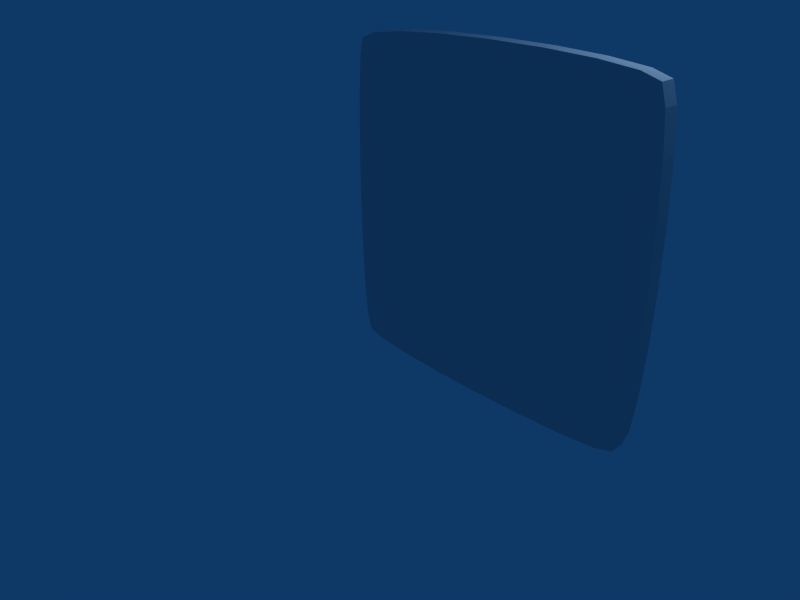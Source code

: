 # Source: DrunkGreen.blend  (saved by Blender 2.41.0; exported with 4.5.12 LTS)
import bpy
from mathutils import Matrix  # noqa: F401  (used for matrix-valued properties, if any)

bpy.ops.wm.read_factory_settings(use_empty=True)
scene = bpy.context.scene
scene.name = 'Scene'

# ---- collections
col_collection_1 = bpy.data.collections.new('Collection 1'); scene.collection.children.link(col_collection_1)
col_collection_5 = bpy.data.collections.new('Collection 5'); scene.collection.children.link(col_collection_5)
col_collection_5.hide_render = True
col_collection_5.hide_viewport = True

# ---- world
world_world = bpy.data.worlds.new('World'); scene.world = world_world
world_world.color = (0.05656, 0.2208, 0.4)
world_world.use_sun_shadow = False
world_world.sun_shadow_jitter_overblur = 0.0
world_world.cycles.sampling_method = 'MANUAL'
world_world.cycles.sample_map_resolution = 256

# ---- cameras
cam_camera = bpy.data.cameras.new('Camera')
cam_camera.passepartout_alpha = 0.2
cam_camera.clip_end = 100.0
cam_camera.lens = 35.0
cam_camera.ortho_scale = 7.314
cam_camera.show_passepartout = False
cam_camera.show_safe_areas = True
cam_camera.dof.focus_distance = 0.0
cam_camera.dof.aperture_fstop = 128.0

# ---- lights
light_spot = bpy.data.lights.new('Spot', 'POINT')
light_spot.transmission_factor = 0.0
light_spot.cutoff_distance = 30.0
light_spot.energy = 100.0
light_spot.shadow_buffer_clip_start = 1.001
light_spot.shadow_soft_size = 1.0
light_spot.shadow_maximum_resolution = 0.006
light_spot.use_absolute_resolution = True
light_spot.cycles.use_multiple_importance_sampling = False

# ---- meshes
me_mesh = bpy.data.meshes.new('Mesh')
me_mesh.from_pydata([(4.0, 0.0, 0.1), (3.779, -0.06563, 0.1), (3.319, -0.1125, 0.1), (2.699, -0.1406, 0.1), (2.0, -0.15, 0.1), (1.301, -0.1406, 0.1), (0.6813, -0.1125, 0.1), (0.2211, -0.06562, 0.1), (0.0, 0.0, 0.1), (-0.06309, 0.2221, 0.1), (-0.1038, 0.6847, 0.1), (-0.1243, 1.307, 0.1), (-0.1268, 2.009, 0.1), (-0.1135, 2.71, 0.1), (-0.08644, 3.329, 0.1), (-0.04789, 3.786, 0.1), (0.0, 4.0, 0.1), (0.2192, 4.079, 0.1), (0.6779, 4.133, 0.1), (1.296, 4.163, 0.1), (1.995, 4.17, 0.1), (2.695, 4.156, 0.1), (3.315, 4.122, 0.1), (3.777, 4.07, 0.1), (4.0, 4.0, 0.1), (4.066, 3.779, 0.1), (4.113, 3.32, 0.1), (4.142, 2.701, 0.1), (4.153, 2.003, 0.1), (4.144, 1.304, 0.1), (4.115, 0.6842, 0.1), (4.068, 0.2231, 0.1), (4.0, 0.0, -0.1), (4.0, 0.0, 0.1), (3.779, -0.06563, -0.1), (3.779, -0.06563, 0.1), (3.319, -0.1125, -0.1), (3.319, -0.1125, 0.1), (2.699, -0.1406, -0.1), (2.699, -0.1406, 0.1), (2.0, -0.15, -0.1), (2.0, -0.15, 0.1), (1.301, -0.1406, -0.1), (1.301, -0.1406, 0.1), (0.6813, -0.1125, -0.1), (0.6813, -0.1125, 0.1), (0.2211, -0.06562, -0.1), (0.2211, -0.06562, 0.1), (0.0, 0.0, -0.1), (0.0, 0.0, 0.1), (-0.06309, 0.2221, -0.1), (-0.06309, 0.2221, 0.1), (-0.1038, 0.6847, -0.1), (-0.1038, 0.6847, 0.1), (-0.1243, 1.307, -0.1), (-0.1243, 1.307, 0.1), (-0.1268, 2.009, -0.1), (-0.1268, 2.009, 0.1), (-0.1135, 2.71, -0.1), (-0.1135, 2.71, 0.1), (-0.08644, 3.329, -0.1), (-0.08644, 3.329, 0.1), (-0.04789, 3.786, -0.1), (-0.04789, 3.786, 0.1), (0.0, 4.0, -0.1), (0.0, 4.0, 0.1), (0.2192, 4.079, -0.1), (0.2192, 4.079, 0.1), (0.6779, 4.133, -0.1), (0.6779, 4.133, 0.1), (1.296, 4.163, -0.1), (1.296, 4.163, 0.1), (1.995, 4.17, -0.1), (1.995, 4.17, 0.1), (2.695, 4.156, -0.1), (2.695, 4.156, 0.1), (3.315, 4.122, -0.1), (3.315, 4.122, 0.1), (3.777, 4.07, -0.1), (3.777, 4.07, 0.1), (4.0, 4.0, -0.1), (4.0, 4.0, 0.1), (4.066, 3.779, -0.1), (4.066, 3.779, 0.1), (4.113, 3.32, -0.1), (4.113, 3.32, 0.1), (4.142, 2.701, -0.1), (4.142, 2.701, 0.1), (4.153, 2.003, -0.1), (4.153, 2.003, 0.1), (4.144, 1.304, -0.1), (4.144, 1.304, 0.1), (4.115, 0.6842, -0.1), (4.115, 0.6842, 0.1), (4.068, 0.2231, -0.1), (4.068, 0.2231, 0.1)], [], [(33, 35, 34, 32), (35, 37, 36, 34), (37, 39, 38, 36), (39, 41, 40, 38), (41, 43, 42, 40), (43, 45, 44, 42), (45, 47, 46, 44), (47, 49, 48, 46), (49, 51, 50, 48), (51, 53, 52, 50), (53, 55, 54, 52), (55, 57, 56, 54), (57, 59, 58, 56), (59, 61, 60, 58), (61, 63, 62, 60), (63, 65, 64, 62), (65, 67, 66, 64), (67, 69, 68, 66), (69, 71, 70, 68), (71, 73, 72, 70), (73, 75, 74, 72), (75, 77, 76, 74), (77, 79, 78, 76), (79, 81, 80, 78), (81, 83, 82, 80), (83, 85, 84, 82), (85, 87, 86, 84), (87, 89, 88, 86), (89, 91, 90, 88), (91, 93, 92, 90), (93, 95, 94, 92), (95, 33, 32, 94), (9, 8, 7), (9, 7, 6), (6, 10, 9), (5, 10, 6), (25, 23, 26), (25, 24, 23), (26, 22, 27), (26, 23, 22), (21, 27, 22), (14, 18, 15), (14, 19, 18), (17, 15, 18), (17, 16, 15), (28, 27, 21), (5, 11, 10), (5, 4, 11), (19, 13, 20), (19, 14, 13), (12, 11, 4), (3, 30, 29), (28, 12, 4), (1, 31, 2), (1, 0, 31), (20, 13, 12), (30, 2, 31), (30, 3, 2), (3, 28, 4), (3, 29, 28), (28, 20, 12), (28, 21, 20)])
_uv = me_mesh.uv_layers.new(name='UVMap')
_uv.uv.foreach_set('vector', [0.2896, 0.8393, 0.2896, 0.7935, 0.3354, 0.7935, 0.3354, 0.8393, 0.2896, 0.8393, 0.2896, 0.7935, 0.3354, 0.7935, 0.3354, 0.8393, 0.2896, 0.8393, 0.2896, 0.7935, 0.3354, 0.7935, 0.3354, 0.8393, 0.2896, 0.8393, 0.2896, 0.7935, 0.3354, 0.7935, 0.3354, 0.8393, 0.2896, 0.8393, 0.2896, 0.7935, 0.3354, 0.7935, 0.3354, 0.8393, 0.2896, 0.8393, 0.2896, 0.7935, 0.3354, 0.7935, 0.3354, 0.8393, 0.2896, 0.8393, 0.2896, 0.7935, 0.3354, 0.7935, 0.3354, 0.8393, 0.2896, 0.8393, 0.2896, 0.7935, 0.3354, 0.7935, 0.3354, 0.8393, 0.2896, 0.8393, 0.2896, 0.7935, 0.3354, 0.7935, 0.3354, 0.8393, 0.2896, 0.8393, 0.2896, 0.7935, 0.3354, 0.7935, 0.3354, 0.8393, 0.2896, 0.8393, 0.2896, 0.7935, 0.3354, 0.7935, 0.3354, 0.8393, 0.2896, 0.8393, 0.2896, 0.7935, 0.3354, 0.7935, 0.3354, 0.8393, 0.2896, 0.8393, 0.2896, 0.7935, 0.3354, 0.7935, 0.3354, 0.8393, 0.2896, 0.8393, 0.2896, 0.7935, 0.3354, 0.7935, 0.3354, 0.8393, 0.2896, 0.8393, 0.2896, 0.7935, 0.3354, 0.7935, 0.3354, 0.8393, 0.2896, 0.8393, 0.2896, 0.7935, 0.3354, 0.7935, 0.3354, 0.8393, 0.2896, 0.8393, 0.2896, 0.7935, 0.3354, 0.7935, 0.3354, 0.8393, 0.2896, 0.8393, 0.2896, 0.7935, 0.3354, 0.7935, 0.3354, 0.8393, 0.2896, 0.8393, 0.2896, 0.7935, 0.3354, 0.7935, 0.3354, 0.8393, 0.2896, 0.8393, 0.2896, 0.7935, 0.3354, 0.7935, 0.3354, 0.8393, 0.2896, 0.8393, 0.2896, 0.7935, 0.3354, 0.7935, 0.3354, 0.8393, 0.2896, 0.8393, 0.2896, 0.7935, 0.3354, 0.7935, 0.3354, 0.8393, 0.2896, 0.8393, 0.2896, 0.7935, 0.3354, 0.7935, 0.3354, 0.8393, 0.2896, 0.8393, 0.2896, 0.7935, 0.3354, 0.7935, 0.3354, 0.8393, 0.2896, 0.8393, 0.2896, 0.7935, 0.3354, 0.7935, 0.3354, 0.8393, 0.2896, 0.8393, 0.2896, 0.7935, 0.3354, 0.7935, 0.3354, 0.8393, 0.2896, 0.8393, 0.2896, 0.7935, 0.3354, 0.7935, 0.3354, 0.8393, 0.2896, 0.8393, 0.2896, 0.7935, 0.3354, 0.7935, 0.3354, 0.8393, 0.2896, 0.8393, 0.2896, 0.7935, 0.3354, 0.7935, 0.3354, 0.8393, 0.2896, 0.8393, 0.2896, 0.7935, 0.3354, 0.7935, 0.3354, 0.8393, 0.2896, 0.8393, 0.2896, 0.7935, 0.3354, 0.7935, 0.3354, 0.8393, 0.2896, 0.8393, 0.2896, 0.7935, 0.3354, 0.7935, 0.3354, 0.8393, 0.4165, 0.8413, 0.4165, 0.7954, 0.4624, 0.7954, 0.4165, 0.8413, 0.4165, 0.7954, 0.4624, 0.7954, 0.4165, 0.8413, 0.4165, 0.7954, 0.4624, 0.7954, 0.4165, 0.8413, 0.4165, 0.7954, 0.4624, 0.7954, 0.4165, 0.8413, 0.4165, 0.7954, 0.4624, 0.7954, 0.4165, 0.8413, 0.4165, 0.7954, 0.4624, 0.7954, 0.4165, 0.8413, 0.4165, 0.7954, 0.4624, 0.7954, 0.4165, 0.8413, 0.4165, 0.7954, 0.4624, 0.7954, 0.4165, 0.8413, 0.4165, 0.7954, 0.4624, 0.7954, 0.4165, 0.8413, 0.4165, 0.7954, 0.4624, 0.7954, 0.4165, 0.8413, 0.4165, 0.7954, 0.4624, 0.7954, 0.4165, 0.8413, 0.4165, 0.7954, 0.4624, 0.7954, 0.4165, 0.8413, 0.4165, 0.7954, 0.4624, 0.7954, 0.4165, 0.8413, 0.4165, 0.7954, 0.4624, 0.7954, 0.4165, 0.8413, 0.4165, 0.7954, 0.4624, 0.7954, 0.4165, 0.8413, 0.4165, 0.7954, 0.4624, 0.7954, 0.4165, 0.8413, 0.4165, 0.7954, 0.4624, 0.7954, 0.4165, 0.8413, 0.4165, 0.7954, 0.4624, 0.7954, 0.4165, 0.8413, 0.4165, 0.7954, 0.4624, 0.7954, 0.4165, 0.8413, 0.4165, 0.7954, 0.4624, 0.7954, 0.4165, 0.8413, 0.4165, 0.7954, 0.4624, 0.7954, 0.4165, 0.8413, 0.4165, 0.7954, 0.4624, 0.7954, 0.4165, 0.8413, 0.4165, 0.7954, 0.4624, 0.7954, 0.4165, 0.8413, 0.4165, 0.7954, 0.4624, 0.7954, 0.4165, 0.8413, 0.4165, 0.7954, 0.4624, 0.7954, 0.4165, 0.8413, 0.4165, 0.7954, 0.4624, 0.7954, 0.4165, 0.8413, 0.4165, 0.7954, 0.4624, 0.7954, 0.4165, 0.8413, 0.4165, 0.7954, 0.4624, 0.7954, 0.4165, 0.8413, 0.4165, 0.7954, 0.4624, 0.7954, 0.4165, 0.8413, 0.4165, 0.7954, 0.4624, 0.7954])
_ca = me_mesh.color_attributes.new('Col', 'BYTE_COLOR', 'CORNER')
_ca.data.foreach_set('color', [1.0, 1.0, 1.0, 1.0, 1.0, 1.0, 1.0, 1.0, 1.0, 1.0, 1.0, 1.0, 1.0, 1.0, 1.0, 1.0, 1.0, 1.0, 1.0, 1.0, 1.0, 1.0, 1.0, 1.0, 1.0, 1.0, 1.0, 1.0, 1.0, 1.0, 1.0, 1.0, 1.0, 1.0, 1.0, 1.0, 1.0, 1.0, 1.0, 1.0, 1.0, 1.0, 1.0, 1.0, 1.0, 1.0, 1.0, 1.0, 1.0, 1.0, 1.0, 1.0, 1.0, 1.0, 1.0, 1.0, 1.0, 1.0, 1.0, 1.0, 1.0, 1.0, 1.0, 1.0, 1.0, 1.0, 1.0, 1.0, 1.0, 1.0, 1.0, 1.0, 1.0, 1.0, 1.0, 1.0, 1.0, 1.0, 1.0, 1.0, 1.0, 1.0, 1.0, 1.0, 1.0, 1.0, 1.0, 1.0, 1.0, 1.0, 1.0, 1.0, 1.0, 1.0, 1.0, 1.0, 1.0, 1.0, 1.0, 1.0, 1.0, 1.0, 1.0, 1.0, 1.0, 1.0, 1.0, 1.0, 1.0, 1.0, 1.0, 1.0, 1.0, 1.0, 1.0, 1.0, 1.0, 1.0, 1.0, 1.0, 1.0, 1.0, 1.0, 1.0, 1.0, 1.0, 1.0, 1.0, 1.0, 1.0, 1.0, 1.0, 1.0, 1.0, 1.0, 1.0, 1.0, 1.0, 1.0, 1.0, 1.0, 1.0, 1.0, 1.0, 1.0, 1.0, 1.0, 1.0, 1.0, 1.0, 1.0, 1.0, 1.0, 1.0, 1.0, 1.0, 1.0, 1.0, 1.0, 1.0, 1.0, 1.0, 1.0, 1.0, 1.0, 1.0, 1.0, 1.0, 1.0, 1.0, 1.0, 1.0, 1.0, 1.0, 1.0, 1.0, 1.0, 1.0, 1.0, 1.0, 1.0, 1.0, 1.0, 1.0, 1.0, 1.0, 1.0, 1.0, 1.0, 1.0, 1.0, 1.0, 1.0, 1.0, 1.0, 1.0, 1.0, 1.0, 1.0, 1.0, 1.0, 1.0, 1.0, 1.0, 1.0, 1.0, 1.0, 1.0, 1.0, 1.0, 1.0, 1.0, 1.0, 1.0, 1.0, 1.0, 1.0, 1.0, 1.0, 1.0, 1.0, 1.0, 1.0, 1.0, 1.0, 1.0, 1.0, 1.0, 1.0, 1.0, 1.0, 1.0, 1.0, 1.0, 1.0, 1.0, 1.0, 1.0, 1.0, 1.0, 1.0, 1.0, 1.0, 1.0, 1.0, 1.0, 1.0, 1.0, 1.0, 1.0, 1.0, 1.0, 1.0, 1.0, 1.0, 1.0, 1.0, 1.0, 1.0, 1.0, 1.0, 1.0, 1.0, 1.0, 1.0, 1.0, 1.0, 1.0, 1.0, 1.0, 1.0, 1.0, 1.0, 1.0, 1.0, 1.0, 1.0, 1.0, 1.0, 1.0, 1.0, 1.0, 1.0, 1.0, 1.0, 1.0, 1.0, 1.0, 1.0, 1.0, 1.0, 1.0, 1.0, 1.0, 1.0, 1.0, 1.0, 1.0, 1.0, 1.0, 1.0, 1.0, 1.0, 1.0, 1.0, 1.0, 1.0, 1.0, 1.0, 1.0, 1.0, 1.0, 1.0, 1.0, 1.0, 1.0, 1.0, 1.0, 1.0, 1.0, 1.0, 1.0, 1.0, 1.0, 1.0, 1.0, 1.0, 1.0, 1.0, 1.0, 1.0, 1.0, 1.0, 1.0, 1.0, 1.0, 1.0, 1.0, 1.0, 1.0, 1.0, 1.0, 1.0, 1.0, 1.0, 1.0, 1.0, 1.0, 1.0, 1.0, 1.0, 1.0, 1.0, 1.0, 1.0, 1.0, 1.0, 1.0, 1.0, 1.0, 1.0, 1.0, 1.0, 1.0, 1.0, 1.0, 1.0, 1.0, 1.0, 1.0, 1.0, 1.0, 1.0, 1.0, 1.0, 1.0, 1.0, 1.0, 1.0, 1.0, 1.0, 1.0, 1.0, 1.0, 1.0, 1.0, 1.0, 1.0, 1.0, 1.0, 1.0, 1.0, 1.0, 1.0, 1.0, 1.0, 1.0, 1.0, 1.0, 1.0, 1.0, 1.0, 1.0, 1.0, 1.0, 1.0, 1.0, 1.0, 1.0, 1.0, 1.0, 1.0, 1.0, 1.0, 1.0, 1.0, 1.0, 1.0, 1.0, 1.0, 1.0, 1.0, 1.0, 1.0, 1.0, 1.0, 1.0, 1.0, 1.0, 1.0, 1.0, 1.0, 1.0, 1.0, 1.0, 1.0, 1.0, 1.0, 1.0, 1.0, 1.0, 1.0, 1.0, 1.0, 1.0, 1.0, 1.0, 1.0, 1.0, 1.0, 1.0, 1.0, 1.0, 1.0, 1.0, 1.0, 1.0, 1.0, 1.0, 1.0, 1.0, 1.0, 1.0, 1.0, 1.0, 1.0, 1.0, 1.0, 1.0, 1.0, 1.0, 1.0, 1.0, 1.0, 1.0, 1.0, 1.0, 1.0, 1.0, 1.0, 1.0, 1.0, 1.0, 1.0, 1.0, 1.0, 1.0, 1.0, 1.0, 1.0, 1.0, 1.0, 1.0, 1.0, 1.0, 1.0, 1.0, 1.0, 1.0, 1.0, 1.0, 1.0, 1.0, 1.0, 1.0, 1.0, 1.0, 1.0, 1.0, 1.0, 1.0, 1.0, 1.0, 1.0, 1.0, 1.0, 1.0, 1.0, 1.0, 1.0, 1.0, 1.0, 1.0, 1.0, 1.0, 1.0, 1.0, 1.0, 1.0, 1.0, 1.0, 1.0, 1.0, 1.0, 1.0, 1.0, 1.0, 1.0, 1.0, 1.0, 1.0, 1.0, 1.0, 1.0, 1.0, 1.0, 1.0, 1.0, 1.0, 1.0, 1.0, 1.0, 1.0, 1.0, 1.0, 1.0, 1.0, 1.0, 1.0, 1.0, 1.0, 1.0, 1.0, 1.0, 1.0, 1.0, 1.0, 1.0, 1.0, 1.0, 1.0, 1.0, 1.0, 1.0, 1.0, 1.0, 1.0, 1.0, 1.0, 1.0, 1.0, 1.0, 1.0, 1.0, 1.0, 1.0, 1.0, 1.0, 1.0, 1.0, 1.0, 1.0, 1.0, 1.0, 1.0, 1.0, 1.0, 1.0, 1.0, 1.0, 1.0, 1.0, 1.0, 1.0, 1.0, 1.0, 1.0, 1.0, 1.0, 1.0, 1.0, 1.0, 1.0, 1.0, 1.0, 1.0, 1.0, 1.0, 1.0, 1.0, 1.0, 1.0, 1.0, 1.0, 1.0, 1.0, 1.0, 1.0, 1.0, 1.0, 1.0, 1.0, 1.0, 1.0, 1.0, 1.0, 1.0, 1.0, 1.0, 1.0, 1.0, 1.0, 1.0, 1.0, 1.0, 1.0, 1.0, 1.0, 1.0, 1.0, 1.0, 1.0, 1.0, 1.0, 1.0, 1.0, 1.0, 1.0, 1.0, 1.0, 1.0, 1.0, 1.0, 1.0, 1.0, 1.0, 1.0, 1.0, 1.0, 1.0, 1.0, 1.0, 1.0, 1.0, 1.0, 1.0, 1.0, 1.0, 1.0, 1.0, 1.0, 1.0, 1.0, 1.0, 1.0, 1.0, 1.0, 1.0, 1.0, 1.0, 1.0, 1.0, 1.0, 1.0, 1.0, 1.0, 1.0, 1.0, 1.0, 1.0, 1.0, 1.0, 1.0, 1.0, 1.0, 1.0, 1.0, 1.0, 1.0, 1.0, 1.0, 1.0, 1.0, 1.0, 1.0, 1.0, 1.0, 1.0, 1.0, 1.0, 1.0, 1.0, 1.0, 1.0, 1.0, 1.0, 1.0, 1.0, 1.0, 1.0, 1.0, 1.0, 1.0, 1.0, 1.0, 1.0, 1.0, 1.0, 1.0, 1.0, 1.0, 1.0, 1.0, 1.0, 1.0, 1.0, 1.0, 1.0, 1.0, 1.0, 1.0, 1.0, 1.0, 1.0, 1.0, 1.0, 1.0, 1.0, 1.0, 1.0, 1.0, 1.0, 1.0, 1.0, 1.0, 1.0, 1.0, 1.0, 1.0, 1.0, 1.0, 1.0, 1.0, 1.0, 1.0, 1.0, 1.0, 1.0, 1.0, 1.0, 1.0, 1.0, 1.0, 1.0, 1.0, 1.0, 1.0, 1.0, 1.0, 1.0, 1.0, 1.0, 1.0, 1.0, 1.0, 1.0, 1.0, 1.0, 1.0, 1.0, 1.0, 1.0, 1.0, 1.0, 1.0, 1.0, 1.0, 1.0, 1.0, 1.0, 1.0, 1.0, 1.0, 1.0, 1.0, 1.0, 1.0, 1.0, 1.0, 1.0, 1.0, 1.0, 1.0, 1.0, 1.0, 1.0, 1.0, 1.0, 1.0, 1.0, 1.0, 1.0, 1.0, 1.0, 1.0, 1.0, 1.0, 1.0, 1.0, 1.0, 1.0, 1.0, 1.0, 1.0, 1.0, 1.0, 1.0, 1.0, 1.0, 1.0, 1.0, 1.0, 1.0, 1.0, 1.0, 1.0, 1.0, 1.0, 1.0, 1.0, 1.0, 1.0, 1.0, 1.0, 1.0, 1.0, 1.0, 1.0, 1.0, 1.0, 1.0, 1.0])
me_mesh.use_remesh_preserve_volume = False
me_mesh.use_remesh_preserve_attributes = False
me_mesh.use_mirror_vertex_groups = False
me_mesh.update()

# ---- curves / text
cu_curve_001 = bpy.data.curves.new('Curve.001', 'CURVE')
cu_curve_001.dimensions = '3D'
_sp = cu_curve_001.splines.new('BEZIER'); _sp.bezier_points.add(3)
_sp.bezier_points.foreach_set('co', [0.0, 0.0, 0.0, 0.0, 4.0, 0.0, 4.0, 4.0, 0.0, 4.0, 0.0, 0.0])
_sp.bezier_points.foreach_set('handle_left', [0.2, -0.2, 0.0, -0.1382, 3.824, 0.0, 3.793, 4.207, 0.0, 4.207, 0.2071, 0.0])
_sp.bezier_points.foreach_set('handle_right', [-0.2, 0.2, 0.0, 0.1944, 4.247, 0.0, 4.2, 3.8, 0.0, 3.8, -0.2, 0.0])
for _p, _l, _r in zip(_sp.bezier_points, ['ALIGNED', 'ALIGNED', 'ALIGNED', 'ALIGNED'], ['ALIGNED', 'ALIGNED', 'ALIGNED', 'ALIGNED']): _p.handle_left_type = _l; _p.handle_right_type = _r
_sp.radius_interpolation = 'EASE'
_sp.order_u = 2
_sp.order_v = 2
_sp.resolution_u = 8
_sp.use_cyclic_u = True
cu_curve_001.use_path_clamp = True
cu_curve_001.use_deform_bounds = True
cu_curve_001.use_radius = False
cu_curve_001.bevel_resolution = 0
cu_curve_001.extrude = 0.1
cu_curve_001.resolution_u = 8
cu_curve_001.resolution_v = 6
cu_curve_001.fill_mode = 'FRONT'
cu_curve_001.twist_mode = 'Z_UP'

# ---- objects
ob_curve_001 = bpy.data.objects.new('Curve.001', me_mesh)
ob_lamp = bpy.data.objects.new('Lamp', light_spot)
ob_camera = bpy.data.objects.new('Camera', cam_camera)
ob_curve = bpy.data.objects.new('Curve', cu_curve_001)

# ---- transforms, parenting, visibility, modifiers, constraints
ob_curve_001.location = (0.0, 0.0, 0.0)
ob_curve_001.rotation_euler = (1.571, -0.0, -0.0)
ob_curve_001.lock_rotations_4d = False
ob_curve_001.empty_display_type = 'ARROWS'
ob_curve_001.color = (0.0, 0.0, 0.0, 1.0)
ob_curve_001.lineart.crease_threshold = 0.0
ob_lamp.location = (4.076, 1.005, 5.904)
ob_lamp.rotation_euler = (0.6503, 0.05522, 1.866)
ob_lamp.lock_rotations_4d = False
ob_lamp.empty_display_type = 'ARROWS'
ob_lamp.color = (0.0, 0.0, 0.0, 0.0)
ob_lamp.lineart.crease_threshold = 0.0
ob_camera.location = (7.481, -6.508, 5.344)
ob_camera.rotation_euler = (1.109, 0.01082, 0.8149)
ob_camera.lock_rotations_4d = False
ob_camera.empty_display_type = 'ARROWS'
ob_camera.color = (0.0, 0.0, 0.0, 0.0)
ob_camera.display_type = 'WIRE'
ob_camera.lineart.crease_threshold = 0.0
ob_curve.location = (0.0, 0.0, 0.0)
ob_curve.rotation_euler = (1.571, -0.0, -0.0)
ob_curve.lock_rotations_4d = False
ob_curve.empty_display_type = 'ARROWS'
ob_curve.color = (0.0, 0.0, 0.0, 1.0)
ob_curve.lineart.crease_threshold = 0.0

# ---- collection membership
col_collection_1.objects.link(ob_curve_001)
col_collection_1.objects.link(ob_lamp)
col_collection_1.objects.link(ob_camera)
col_collection_5.objects.link(ob_curve)

# ---- scene / render settings (as saved in the file)
scene.camera = ob_camera
scene.frame_start = 1; scene.frame_end = 250; scene.frame_set(1)
scene.render.engine = 'BLENDER_EEVEE_NEXT'
scene.render.image_settings.file_format = 'JPEG'
scene.render.image_settings.color_mode = 'RGB'
scene.render.image_settings.compression = 90
scene.render.resolution_x = 800
scene.render.resolution_y = 600
scene.render.pixel_aspect_x = 100.0
scene.render.pixel_aspect_y = 100.0
scene.render.fps = 25
scene.render.dither_intensity = 0.0
scene.render.use_compositing = False
scene.render.use_sequencer = False
scene.render.bake_bias = 0.0
scene.render.use_stamp_time = False
scene.render.use_stamp_date = False
scene.render.use_stamp_frame = False
scene.render.use_stamp_camera = False
scene.render.use_stamp_scene = False
scene.render.use_stamp_filename = False
scene.render.use_stamp_render_time = False
scene.render.stamp_font_size = 0
scene.cycles.use_denoising = False
scene.cycles.samples = 10
scene.cycles.sampling_pattern = 'TABULATED_SOBOL'
scene.cycles.light_sampling_threshold = 0.0
scene.cycles.use_adaptive_sampling = False
scene.cycles.use_light_tree = False
scene.cycles.blur_glossy = 0.0
scene.cycles.volume_bounces = 1
scene.cycles.pixel_filter_type = 'GAUSSIAN'
scene.cycles.sample_clamp_indirect = 0.0
scene.view_settings.view_transform = 'Raw'
bpy.context.view_layer.update()
